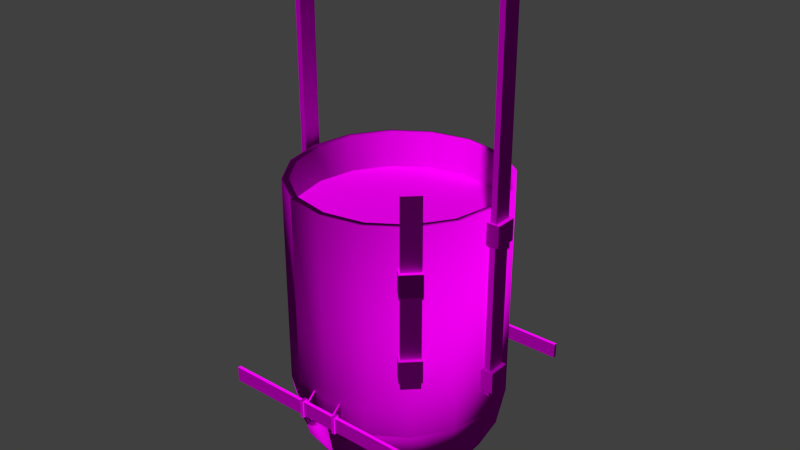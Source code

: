 # Source: obstacles_2way_lavabucket_2.blend  (saved by Blender 2.70.0; exported with 4.5.12 LTS)
import bpy
from mathutils import Matrix  # noqa: F401  (used for matrix-valued properties, if any)

bpy.ops.wm.read_factory_settings(use_empty=True)
scene = bpy.context.scene
scene.name = 'Scene'

# ---- collections
col_collection_1 = bpy.data.collections.new('Collection 1'); scene.collection.children.link(col_collection_1)

# ---- images (referenced by path relative to the original .blend; pixels are not part of the script)
import os
ASSET_DIR = os.environ.get("B2B_ASSET_DIR", "")  # directory of the original .blend (textures are referenced by path, not embedded)
HERE = os.path.dirname(os.path.abspath(__file__))  # packed textures are extracted next to this script under _unpacked/

def load_image(name, relpath, width, height, colorspace="sRGB"):
    """Load a texture the original file referenced (path relative to the .blend, or extracted next to this script)."""
    p = next((c for c in (os.path.join(HERE, relpath), os.path.join(ASSET_DIR, relpath)) if relpath and os.path.exists(c)), "")
    if p:
        img = bpy.data.images.load(p, check_existing=True)
        img.name = name
    else:  # same state as the original file: an image datablock whose file is absent (Cycles renders it pink)
        img = bpy.data.images.new(name, width, height)
        img.source = "FILE"
        img.filepath = "//" + (relpath or name)
    img.colorspace_settings.name = colorspace
    return img
img_obstacles_2way_metal_2_diffuse_jpg = load_image('obstacles_2way_metal_2_diffuse.jpg', 'Texturen/obstacles_2way_metal_2_diffuse.jpg', 1024, 1024, 'sRGB')
img_obstacles_2way_metal_2_normal_jpg = load_image('obstacles_2way_metal_2_normal.jpg', 'Texturen/obstacles_2way_metal_2_normal.jpg', 1024, 1024, 'sRGB')
img_obstacles_2way_plastic_2_diffuse_jpg = load_image('obstacles_2way_plastic_2_diffuse.jpg', 'Texturen/obstacles_2way_plastic_2_diffuse.jpg', 1024, 1024, 'sRGB')
img_obstacles_2way_plastic_2_normal_jpg = load_image('obstacles_2way_plastic_2_normal.jpg', 'Texturen/obstacles_2way_plastic_2_normal.jpg', 1024, 1024, 'sRGB')
img_obstacles_2way_lava_1_diffuse_jpg = load_image('obstacles_2way_lava_1_diffuse.jpg', 'Texturen/obstacles_2way_lava_1_diffuse.jpg', 1024, 1024, 'sRGB')
img_obstacles_2way_metal_3_diffuse_jpg = load_image('obstacles_2way_metal_3_diffuse.jpg', 'Texturen/obstacles_2way_metal_3_diffuse.jpg', 1024, 1024, 'sRGB')
img_obstacles_2way_metal_3_normal_jpg = load_image('obstacles_2way_metal_3_normal.jpg', 'Texturen/obstacles_2way_metal_3_normal.jpg', 1024, 1024, 'sRGB')

# ---- materials (node trees are filled in below, after node groups)
mat_obstacles_2way_lavabucket_2_glider_metal_2 = bpy.data.materials.new('obstacles_2way_lavabucket_2_glider_metal_2')
mat_obstacles_2way_lavabucket_2_glider_metal_2.alpha_threshold = 0.0
mat_obstacles_2way_lavabucket_2_glider_metal_2.roughness = 0.5
mat_obstacles_2way_lavabucket_2_glider_metal_2.line_color = (0.0, 0.0, 0.0, 1.0)
mat_obstacles_2way_lavabucket_2_details_plastic_2 = bpy.data.materials.new('obstacles_2way_lavabucket_2_details_plastic_2')
mat_obstacles_2way_lavabucket_2_details_plastic_2.alpha_threshold = 0.0
mat_obstacles_2way_lavabucket_2_details_plastic_2.roughness = 0.5
mat_obstacles_2way_lavabucket_2_details_plastic_2.line_color = (0.0, 0.0, 0.0, 1.0)
mat_obstacles_2way_lavabucket_2_lava_lava_1 = bpy.data.materials.new('obstacles_2way_lavabucket_2_lava_lava_1')
mat_obstacles_2way_lavabucket_2_lava_lava_1.alpha_threshold = 0.0
mat_obstacles_2way_lavabucket_2_lava_lava_1.roughness = 0.5
mat_obstacles_2way_lavabucket_2_lava_lava_1.line_color = (0.0, 0.0, 0.0, 1.0)
mat_obstacles_2way_lavabucket_2_base_metal_3 = bpy.data.materials.new('obstacles_2way_lavabucket_2_base_metal_3')
mat_obstacles_2way_lavabucket_2_base_metal_3.alpha_threshold = 0.0
mat_obstacles_2way_lavabucket_2_base_metal_3.roughness = 0.5
mat_obstacles_2way_lavabucket_2_base_metal_3.line_color = (0.0, 0.0, 0.0, 1.0)

# ---- material node trees
mat_obstacles_2way_lavabucket_2_glider_metal_2.use_nodes = True; mat_obstacles_2way_lavabucket_2_glider_metal_2.node_tree.nodes.clear()
_N = mat_obstacles_2way_lavabucket_2_glider_metal_2.node_tree.nodes; _L = mat_obstacles_2way_lavabucket_2_glider_metal_2.node_tree.links
n0 = _N.new('ShaderNodeOutputMaterial'); n0.name = 'Material Output'; n0.location = (300, 300)
n1 = _N.new('ShaderNodeBsdfDiffuse'); n1.name = 'Diffuse BSDF'; n1.location = (10, 300)
n2 = _N.new('ShaderNodeTexImage'); n2.name = 'Image Texture'; n2.location = (-596, 368)
n2.width = 140
n2.image = img_obstacles_2way_metal_2_diffuse_jpg
n3 = _N.new('ShaderNodeTexImage'); n3.name = 'Image Texture.001'; n3.location = (-634, 95)
n3.width = 140
n3.image = img_obstacles_2way_metal_2_normal_jpg
n4 = _N.new('ShaderNodeTexCoord'); n4.name = 'Texture Coordinate'; n4.location = (-847, 296)
n5 = _N.new('ShaderNodeNormalMap'); n5.name = 'Normal Map'; n5.location = (-363, 81)
_L.new(n1.outputs[0], n0.inputs[0])
_L.new(n4.outputs[2], n2.inputs[0])
_L.new(n4.outputs[2], n3.inputs[0])
_L.new(n2.outputs[0], n1.inputs[0])
_L.new(n5.outputs[0], n1.inputs[2])
_L.new(n3.outputs[0], n5.inputs[1])
n0.is_active_output = True
mat_obstacles_2way_lavabucket_2_details_plastic_2.use_nodes = True; mat_obstacles_2way_lavabucket_2_details_plastic_2.node_tree.nodes.clear()
_N = mat_obstacles_2way_lavabucket_2_details_plastic_2.node_tree.nodes; _L = mat_obstacles_2way_lavabucket_2_details_plastic_2.node_tree.links
n0 = _N.new('ShaderNodeOutputMaterial'); n0.name = 'Material Output'; n0.location = (300, 300)
n1 = _N.new('ShaderNodeBsdfDiffuse'); n1.name = 'Diffuse BSDF'; n1.location = (10, 300)
n2 = _N.new('ShaderNodeTexImage'); n2.name = 'Image Texture'; n2.location = (-596, 368)
n2.width = 140
n2.image = img_obstacles_2way_plastic_2_diffuse_jpg
n3 = _N.new('ShaderNodeTexImage'); n3.name = 'Image Texture.001'; n3.location = (-634, 95)
n3.width = 140
n3.image = img_obstacles_2way_plastic_2_normal_jpg
n4 = _N.new('ShaderNodeTexCoord'); n4.name = 'Texture Coordinate'; n4.location = (-847, 296)
n5 = _N.new('ShaderNodeNormalMap'); n5.name = 'Normal Map'; n5.location = (-363, 81)
_L.new(n1.outputs[0], n0.inputs[0])
_L.new(n4.outputs[2], n2.inputs[0])
_L.new(n4.outputs[2], n3.inputs[0])
_L.new(n2.outputs[0], n1.inputs[0])
_L.new(n5.outputs[0], n1.inputs[2])
_L.new(n3.outputs[0], n5.inputs[1])
n0.is_active_output = True
mat_obstacles_2way_lavabucket_2_lava_lava_1.use_nodes = True; mat_obstacles_2way_lavabucket_2_lava_lava_1.node_tree.nodes.clear()
_N = mat_obstacles_2way_lavabucket_2_lava_lava_1.node_tree.nodes; _L = mat_obstacles_2way_lavabucket_2_lava_lava_1.node_tree.links
n0 = _N.new('ShaderNodeOutputMaterial'); n0.name = 'Material Output'; n0.location = (300, 300)
n1 = _N.new('ShaderNodeBsdfDiffuse'); n1.name = 'Diffuse BSDF'; n1.location = (10, 300)
n2 = _N.new('ShaderNodeTexImage'); n2.name = 'Image Texture'; n2.location = (-325, 352)
n2.width = 140
n2.image = img_obstacles_2way_lava_1_diffuse_jpg
_L.new(n1.outputs[0], n0.inputs[0])
_L.new(n2.outputs[0], n1.inputs[0])
n0.is_active_output = True
mat_obstacles_2way_lavabucket_2_base_metal_3.use_nodes = True; mat_obstacles_2way_lavabucket_2_base_metal_3.node_tree.nodes.clear()
_N = mat_obstacles_2way_lavabucket_2_base_metal_3.node_tree.nodes; _L = mat_obstacles_2way_lavabucket_2_base_metal_3.node_tree.links
n0 = _N.new('ShaderNodeOutputMaterial'); n0.name = 'Material Output'; n0.location = (300, 300)
n1 = _N.new('ShaderNodeBsdfDiffuse'); n1.name = 'Diffuse BSDF'; n1.location = (10, 300)
n2 = _N.new('ShaderNodeTexImage'); n2.name = 'Image Texture'; n2.location = (-596, 368)
n2.width = 140
n2.image = img_obstacles_2way_metal_3_diffuse_jpg
n3 = _N.new('ShaderNodeTexImage'); n3.name = 'Image Texture.001'; n3.location = (-634, 95)
n3.width = 140
n3.image = img_obstacles_2way_metal_3_normal_jpg
n4 = _N.new('ShaderNodeTexCoord'); n4.name = 'Texture Coordinate'; n4.location = (-847, 296)
n5 = _N.new('ShaderNodeNormalMap'); n5.name = 'Normal Map'; n5.location = (-363, 81)
_L.new(n1.outputs[0], n0.inputs[0])
_L.new(n4.outputs[2], n2.inputs[0])
_L.new(n4.outputs[2], n3.inputs[0])
_L.new(n2.outputs[0], n1.inputs[0])
_L.new(n5.outputs[0], n1.inputs[2])
_L.new(n3.outputs[0], n5.inputs[1])
n0.is_active_output = True

# ---- world
world_world = bpy.data.worlds.new('World'); scene.world = world_world
world_world.color = (0.05088, 0.05088, 0.05088)
world_world.use_sun_shadow = False
world_world.sun_shadow_jitter_overblur = 0.0
world_world.cycles.sampling_method = 'MANUAL'
world_world.cycles.sample_map_resolution = 256

# ---- meshes
me_cube_012 = bpy.data.meshes.new('Cube.012')
me_cube_012.from_pydata([(1.0, 1.088, -0.9707), (1.0, 1.056, -0.9707), (-1.0, 1.056, -0.9707), (-1.0, 1.088, -0.9707), (1.0, 1.088, -0.8293), (1.0, 1.056, -0.8293), (-1.0, 1.056, -0.8293), (-1.0, 1.088, -0.8293)], [], [(4, 5, 1, 0), (5, 6, 2, 1), (6, 7, 3, 2), (7, 4, 0, 3), (0, 1, 2, 3), (7, 6, 5, 4)])
_uv = me_cube_012.uv_layers.new(name='UVMap')
_uv.uv.foreach_set('vector', [0.01636, 0.7596, 4.882e-05, 0.7596, 4.882e-05, 0.6256, 0.01636, 0.6256, 1.0, 0.4268, 9.289e-05, 0.4268, 9.316e-05, 0.2938, 1.0, 0.2938, 0.03277, 0.7596, 0.01646, 0.7596, 0.01646, 0.6256, 0.03277, 0.6256, 7.09e-05, 0.4596, 0.9999, 0.4596, 0.9999, 0.5926, 7.072e-05, 0.5926, 0.9999, 0.5926, 0.9999, 0.6254, 4.882e-05, 0.6254, 7.072e-05, 0.5926, 7.09e-05, 0.4596, 9.289e-05, 0.4268, 1.0, 0.4268, 0.9999, 0.4596])
me_cube_012.materials.append(mat_obstacles_2way_lavabucket_2_glider_metal_2)
me_cube_012.use_remesh_preserve_volume = False
me_cube_012.use_remesh_preserve_attributes = False
me_cube_012.use_mirror_vertex_groups = False
me_cube_012.update()
me_cube_013 = bpy.data.meshes.new('Cube.013')
me_cube_013.from_pydata([(0.1425, 0.9354, -1.004), (0.1425, 1.065, -0.9608), (0.1599, 1.065, -0.9608), (0.1599, 0.9354, -1.004), (0.1425, 0.9354, -0.7314), (0.1425, 1.065, -0.8394), (0.1599, 1.065, -0.8394), (0.1599, 0.9354, -0.7314), (-0.1504, 0.9354, -1.004), (-0.1504, 1.065, -0.9608), (-0.133, 1.065, -0.9608), (-0.133, 0.9354, -1.004), (-0.1504, 0.9354, -0.7314), (-0.1504, 1.065, -0.8394), (-0.133, 1.065, -0.8394), (-0.133, 0.9354, -0.7314)], [], [(6, 7, 3, 2), (0, 1, 2, 3), (7, 6, 5, 4), (14, 15, 11, 10), (8, 9, 10, 11), (15, 14, 13, 12), (8, 12, 13, 9), (0, 4, 5, 1)])
_uv = me_cube_013.uv_layers.new(name='UVMap')
_uv.uv.foreach_set('vector', [0.03179, 0.5813, 0.02367, 0.9999, 5.82e-05, 5.82e-05, 0.03319, 0.4112, 0.08476, 0.001262, 0.05799, 0.4107, 0.03319, 0.4112, 5.82e-05, 5.82e-05, 0.02367, 0.9999, 0.03179, 0.5813, 0.06633, 0.5804, 0.08127, 0.9999, 0.1166, 0.5813, 0.1085, 0.9999, 0.08488, 5.82e-05, 0.118, 0.4112, 0.1696, 0.001262, 0.1428, 0.4107, 0.118, 0.4112, 0.08488, 5.82e-05, 0.1085, 0.9999, 0.1166, 0.5813, 0.1512, 0.5804, 0.1661, 0.9999, 0.1696, 0.001262, 0.1661, 0.9999, 0.1512, 0.5804, 0.1428, 0.4107, 0.08476, 0.001262, 0.08127, 0.9999, 0.06633, 0.5804, 0.05799, 0.4107])
me_cube_013.materials.append(mat_obstacles_2way_lavabucket_2_details_plastic_2)
me_cube_013.use_remesh_preserve_volume = False
me_cube_013.use_remesh_preserve_attributes = False
me_cube_013.use_mirror_vertex_groups = False
me_cube_013.update()
me_cube_001 = bpy.data.meshes.new('Cube.001')
me_cube_001.from_pydata([(-1.0, -1.088, -0.9707), (-1.0, -1.056, -0.9707), (1.0, -1.056, -0.9707), (1.0, -1.088, -0.9707), (-1.0, -1.088, -0.8293), (-1.0, -1.056, -0.8293), (1.0, -1.056, -0.8293), (1.0, -1.088, -0.8293)], [], [(4, 5, 1, 0), (5, 6, 2, 1), (6, 7, 3, 2), (7, 4, 0, 3), (0, 1, 2, 3), (7, 6, 5, 4)])
_uv = me_cube_001.uv_layers.new(name='UVMap')
_uv.uv.foreach_set('vector', [0.03277, 0.9216, 0.01646, 0.9216, 0.01646, 0.7494, 0.03277, 0.7494, 4.882e-05, 0.5783, 0.9999, 0.5783, 0.9999, 0.7492, 4.891e-05, 0.7492, 0.01636, 0.9216, 4.882e-05, 0.9216, 4.882e-05, 0.7494, 0.01636, 0.7494, 0.9999, 0.5361, 7.072e-05, 0.5361, 7.068e-05, 0.3652, 0.9999, 0.3652, 7.068e-05, 0.3652, 9.254e-05, 0.323, 1.0, 0.323, 0.9999, 0.3652, 0.9999, 0.5361, 0.9999, 0.5783, 4.882e-05, 0.5783, 7.072e-05, 0.5361])
me_cube_001.materials.append(mat_obstacles_2way_lavabucket_2_glider_metal_2)
me_cube_001.use_remesh_preserve_volume = False
me_cube_001.use_remesh_preserve_attributes = False
me_cube_001.use_mirror_vertex_groups = False
me_cube_001.update()
me_cube_003 = bpy.data.meshes.new('Cube.003')
me_cube_003.from_pydata([(-0.1425, -0.9354, -1.004), (-0.1425, -1.065, -0.9608), (-0.1599, -1.065, -0.9608), (-0.1599, -0.9354, -1.004), (-0.1425, -0.9354, -0.7314), (-0.1425, -1.065, -0.8394), (-0.1599, -1.065, -0.8394), (-0.1599, -0.9354, -0.7314), (0.1504, -0.9354, -1.004), (0.1504, -1.065, -0.9608), (0.133, -1.065, -0.9608), (0.133, -0.9354, -1.004), (0.1504, -0.9354, -0.7314), (0.1504, -1.065, -0.8394), (0.133, -1.065, -0.8394), (0.133, -0.9354, -0.7314)], [], [(6, 7, 3, 2), (0, 1, 2, 3), (7, 6, 5, 4), (14, 15, 11, 10), (8, 9, 10, 11), (15, 14, 13, 12), (8, 12, 13, 9), (0, 4, 5, 1)])
_uv = me_cube_003.uv_layers.new(name='UVMap')
_uv.uv.foreach_set('vector', [0.707, 0.5481, 0.5976, 0.9749, 0.4907, 0.1164, 0.7236, 0.4386, 0.9788, 0.0001395, 0.7872, 0.4357, 0.7236, 0.4386, 0.4907, 0.1164, 0.5976, 0.9749, 0.707, 0.5481, 0.8124, 0.5346, 0.9788, 0.9893, 0.1698, 0.5266, 0.0001395, 0.9364, 0.0001395, 0.0001395, 0.1983, 0.4238, 0.4904, 0.09359, 0.2623, 0.4154, 0.1983, 0.4238, 0.0001395, 0.0001395, 0.0001395, 0.9364, 0.1698, 0.5266, 0.2781, 0.5251, 0.3779, 0.9999, 0.4904, 0.09359, 0.3779, 0.9999, 0.2781, 0.5251, 0.2623, 0.4154, 0.9788, 0.0001395, 0.9788, 0.9893, 0.8124, 0.5346, 0.7872, 0.4357])
me_cube_003.materials.append(mat_obstacles_2way_lavabucket_2_details_plastic_2)
me_cube_003.use_remesh_preserve_volume = False
me_cube_003.use_remesh_preserve_attributes = False
me_cube_003.use_mirror_vertex_groups = False
me_cube_003.update()
me_cube_008 = bpy.data.meshes.new('Cube.008')
me_cube_008.from_pydata([(0.6456, -0.7802, -0.8933), (0.7694, -0.6584, -0.8933), (0.8068, -0.6964, -0.8933), (0.683, -0.8182, -0.8933), (0.6456, -0.7802, 0.8563), (0.7694, -0.6584, 0.8563), (0.8068, -0.6964, 0.8563), (0.683, -0.8182, 0.8563)], [], [(4, 5, 1, 0), (5, 6, 2, 1), (6, 7, 3, 2), (7, 4, 0, 3), (0, 1, 2, 3), (7, 6, 5, 4)])
_uv = me_cube_008.uv_layers.new(name='UVMap')
_uv.uv.foreach_set('vector', [0.09932, 0.859, 6.194e-05, 0.859, 6.22e-05, 0.141, 0.09932, 0.141, 0.2595, 0.859, 0.2291, 0.859, 0.2291, 0.141, 0.2595, 0.141, 0.2291, 0.859, 0.1298, 0.859, 0.1298, 0.141, 0.2291, 0.141, 0.1298, 0.859, 0.09932, 0.859, 0.09932, 0.141, 0.1298, 0.141, 0.2596, 0.141, 0.3589, 0.141, 0.3589, 0.1629, 0.2596, 0.1629, 0.2596, 0.163, 0.3589, 0.163, 0.3589, 0.1849, 0.2596, 0.1849])
me_cube_008.materials.append(mat_obstacles_2way_lavabucket_2_glider_metal_2)
me_cube_008.use_remesh_preserve_volume = False
me_cube_008.use_remesh_preserve_attributes = False
me_cube_008.use_mirror_vertex_groups = False
me_cube_008.update()
me_cube_007 = bpy.data.meshes.new('Cube.007')
me_cube_007.from_pydata([(-0.02665, -0.08684, -1.552), (-0.02665, 0.08684, -1.552), (0.02665, 0.08684, -1.552), (0.02665, -0.08684, -1.552), (-0.02665, -0.08684, 2.236), (-0.02665, 0.08684, 2.236), (0.02665, 0.08684, 2.236), (0.02665, -0.08684, 2.236)], [], [(4, 5, 1, 0), (5, 6, 2, 1), (6, 7, 3, 2), (7, 4, 0, 3), (0, 1, 2, 3)])
_uv = me_cube_007.uv_layers.new(name='UVMap')
_uv.uv.foreach_set('vector', [0.4433, 0.9999, 0.3975, 0.9999, 0.3975, 9.723e-05, 0.4433, 9.719e-05, 0.3975, 0.9999, 0.3801, 0.9998, 0.3801, 3.819e-05, 0.3975, 9.723e-05, 0.3801, 0.9998, 0.3342, 0.9998, 0.3342, 3.825e-05, 0.3801, 3.819e-05, 0.4608, 1.0, 0.4433, 0.9999, 0.4433, 9.719e-05, 0.4608, 0.0001562, 0.4609, 3.819e-05, 0.508, 3.819e-05, 0.508, 0.0145, 0.4609, 0.0145])
me_cube_007.materials.append(mat_obstacles_2way_lavabucket_2_glider_metal_2)
me_cube_007.use_remesh_preserve_volume = False
me_cube_007.use_remesh_preserve_attributes = False
me_cube_007.use_mirror_vertex_groups = False
me_cube_007.update()
me_cube_006 = bpy.data.meshes.new('Cube.006')
me_cube_006.from_pydata([(1.009, -0.08684, -0.7525), (1.009, 0.08684, -0.7525), (1.062, 0.08684, -0.7525), (1.062, -0.08684, -0.7525), (1.009, -0.08684, 3.035), (1.009, 0.08684, 3.035), (1.062, 0.08684, 3.035), (1.062, -0.08684, 3.035)], [], [(4, 5, 1, 0), (5, 6, 2, 1), (6, 7, 3, 2), (7, 4, 0, 3), (0, 1, 2, 3)])
_uv = me_cube_006.uv_layers.new(name='UVMap')
_uv.uv.foreach_set('vector', [0.5447, 1.0, 0.4989, 1.0, 0.4989, 0.0001562, 0.5447, 0.0001562, 0.4989, 1.0, 0.4814, 0.9999, 0.4814, 9.716e-05, 0.4989, 0.0001562, 0.4814, 0.9999, 0.4356, 0.9999, 0.4356, 9.723e-05, 0.4814, 9.716e-05, 0.4356, 0.9999, 0.4181, 0.9998, 0.4181, 3.819e-05, 0.4356, 9.723e-05, 0.5448, 3.822e-05, 0.5919, 3.819e-05, 0.5919, 0.0145, 0.5448, 0.0145])
me_cube_006.materials.append(mat_obstacles_2way_lavabucket_2_glider_metal_2)
me_cube_006.use_remesh_preserve_volume = False
me_cube_006.use_remesh_preserve_attributes = False
me_cube_006.use_mirror_vertex_groups = False
me_cube_006.update()
me_cube_005 = bpy.data.meshes.new('Cube.005')
me_cube_005.from_pydata([(0.5893, -0.7465, 0.1053), (0.7324, -0.6068, 0.1053), (0.8401, -0.7171, 0.1053), (0.697, -0.8569, 0.1053), (0.5893, -0.7465, 0.3053), (0.7324, -0.6068, 0.3053), (0.8401, -0.7171, 0.3053), (0.697, -0.8569, 0.3053), (0.5893, -0.7465, -0.7), (0.7324, -0.6068, -0.7), (0.8401, -0.7171, -0.7), (0.697, -0.8569, -0.7), (0.5893, -0.7465, -0.5), (0.7324, -0.6068, -0.5), (0.8401, -0.7171, -0.5), (0.697, -0.8569, -0.5)], [], [(5, 6, 2, 1), (6, 7, 3, 2), (7, 4, 0, 3), (0, 1, 2, 3), (7, 6, 5, 4), (13, 14, 10, 9), (14, 15, 11, 10), (15, 12, 8, 11), (8, 9, 10, 11), (15, 14, 13, 12)])
_uv = me_cube_005.uv_layers.new(name='UVMap')
_uv.uv.foreach_set('vector', [0.8598, 0.4962, 0.7519, 0.3882, 0.8919, 0.2481, 0.9999, 0.3561, 0.7519, 0.3882, 0.6118, 0.2481, 0.7519, 0.1081, 0.8919, 0.2481, 0.6118, 0.2481, 0.5038, 0.1402, 0.6439, 9.998e-05, 0.7519, 0.1081, 0.8598, 9.996e-05, 0.9999, 0.1402, 0.8919, 0.2481, 0.7519, 0.1081, 0.6118, 0.2481, 0.7519, 0.3882, 0.6439, 0.4962, 0.5038, 0.3561, 0.5036, 0.3509, 0.3509, 0.3509, 0.3509, 0.1528, 0.5036, 0.1528, 0.3509, 0.3509, 0.1528, 0.3509, 0.1528, 0.1528, 0.3509, 0.1528, 0.1528, 0.3509, 0.0001, 0.3509, 9.996e-05, 0.1528, 0.1528, 0.1528, 0.1528, 9.996e-05, 0.3509, 9.996e-05, 0.3509, 0.1528, 0.1528, 0.1528, 0.1528, 0.3509, 0.3509, 0.3509, 0.3509, 0.5036, 0.1528, 0.5036])
me_cube_005.materials.append(mat_obstacles_2way_lavabucket_2_details_plastic_2)
me_cube_005.use_remesh_preserve_volume = False
me_cube_005.use_remesh_preserve_attributes = False
me_cube_005.use_mirror_vertex_groups = False
me_cube_005.update()
me_cube_004 = bpy.data.meshes.new('Cube.004')
me_cube_004.from_pydata([(-0.9458, 0.1, 0.7), (-0.9458, -0.1, 0.7), (-1.1, -0.1, 0.7), (-1.1, 0.1, 0.7), (-0.9458, 0.1, 0.9), (-0.9458, -0.1, 0.9), (-1.1, -0.1, 0.9), (-1.1, 0.1, 0.9), (-0.9458, 0.1, -0.7), (-0.9458, -0.1, -0.7), (-1.1, -0.1, -0.7), (-1.1, 0.1, -0.7), (-0.9458, 0.1, -0.5), (-0.9458, -0.1, -0.5), (-1.1, -0.1, -0.5), (-1.1, 0.1, -0.5)], [], [(5, 6, 2, 1), (6, 7, 3, 2), (7, 4, 0, 3), (0, 1, 2, 3), (7, 6, 5, 4), (13, 14, 10, 9), (14, 15, 11, 10), (15, 12, 8, 11), (8, 9, 10, 11), (15, 14, 13, 12)])
_uv = me_cube_004.uv_layers.new(name='UVMap')
_uv.uv.foreach_set('vector', [0.8598, 0.4962, 0.7519, 0.3882, 0.8919, 0.2481, 0.9999, 0.3561, 0.7519, 0.3882, 0.6118, 0.2481, 0.7519, 0.1081, 0.8919, 0.2481, 0.6118, 0.2481, 0.5038, 0.1402, 0.6439, 9.996e-05, 0.7519, 0.1081, 0.8598, 0.0001001, 0.9999, 0.1402, 0.8919, 0.2481, 0.7519, 0.1081, 0.6118, 0.2481, 0.7519, 0.3882, 0.6439, 0.4962, 0.5038, 0.3561, 0.5036, 0.3509, 0.3509, 0.3509, 0.3509, 0.1528, 0.5036, 0.1528, 0.3509, 0.3509, 0.1528, 0.3509, 0.1528, 0.1528, 0.3509, 0.1528, 0.1528, 0.3509, 0.0001, 0.3509, 9.996e-05, 0.1528, 0.1528, 0.1528, 0.1528, 9.996e-05, 0.3509, 9.996e-05, 0.3509, 0.1528, 0.1528, 0.1528, 0.1528, 0.3509, 0.3509, 0.3509, 0.3509, 0.5036, 0.1528, 0.5036])
me_cube_004.materials.append(mat_obstacles_2way_lavabucket_2_details_plastic_2)
me_cube_004.use_remesh_preserve_volume = False
me_cube_004.use_remesh_preserve_attributes = False
me_cube_004.use_mirror_vertex_groups = False
me_cube_004.update()
me_cube = bpy.data.meshes.new('Cube')
me_cube.from_pydata([(0.9458, -0.1, 0.7), (0.9458, 0.1, 0.7), (1.1, 0.1, 0.7), (1.1, -0.1, 0.7), (0.9458, -0.1, 0.9), (0.9458, 0.1, 0.9), (1.1, 0.1, 0.9), (1.1, -0.1, 0.9), (0.9458, -0.1, -0.7), (0.9458, 0.1, -0.7), (1.1, 0.1, -0.7), (1.1, -0.1, -0.7), (0.9458, -0.1, -0.5), (0.9458, 0.1, -0.5), (1.1, 0.1, -0.5), (1.1, -0.1, -0.5)], [], [(5, 6, 2, 1), (6, 7, 3, 2), (7, 4, 0, 3), (0, 1, 2, 3), (7, 6, 5, 4), (13, 14, 10, 9), (14, 15, 11, 10), (15, 12, 8, 11), (8, 9, 10, 11), (15, 14, 13, 12)])
_uv = me_cube.uv_layers.new(name='UVMap')
_uv.uv.foreach_set('vector', [0.8598, 0.4962, 0.7519, 0.3882, 0.8919, 0.2481, 0.9999, 0.3561, 0.7519, 0.3882, 0.6118, 0.2481, 0.7519, 0.1081, 0.8919, 0.2481, 0.6118, 0.2481, 0.5038, 0.1402, 0.6439, 9.996e-05, 0.7519, 0.1081, 0.8598, 0.0001001, 0.9999, 0.1402, 0.8919, 0.2481, 0.7519, 0.1081, 0.6118, 0.2481, 0.7519, 0.3882, 0.6439, 0.4962, 0.5038, 0.3561, 0.5036, 0.3509, 0.3509, 0.3509, 0.3509, 0.1528, 0.5036, 0.1528, 0.3509, 0.3509, 0.1528, 0.3509, 0.1528, 0.1528, 0.3509, 0.1528, 0.1528, 0.3509, 0.0001, 0.3509, 9.996e-05, 0.1528, 0.1528, 0.1528, 0.1528, 9.996e-05, 0.3509, 9.996e-05, 0.3509, 0.1528, 0.1528, 0.1528, 0.1528, 0.3509, 0.3509, 0.3509, 0.3509, 0.5036, 0.1528, 0.5036])
me_cube.materials.append(mat_obstacles_2way_lavabucket_2_details_plastic_2)
me_cube.use_remesh_preserve_volume = False
me_cube.use_remesh_preserve_attributes = False
me_cube.use_mirror_vertex_groups = False
me_cube.update()
me_cylinder_001 = bpy.data.meshes.new('Cylinder.001')
me_cylinder_001.from_pydata([(0.3597, 0.8684, 1.0), (0.0, 0.94, 1.0), (0.6647, 0.6647, 1.0), (0.8684, 0.3597, 1.0), (0.94, -4.371e-08, 1.0), (0.8684, -0.3597, 1.0), (0.6647, -0.6647, 1.0), (0.3597, -0.8684, 1.0), (1.51e-07, -0.94, 1.0), (-0.3597, -0.8684, 1.0), (-0.6647, -0.6647, 1.0), (-0.8684, -0.3597, 1.0), (-0.94, 1.192e-08, 1.0), (-0.8684, 0.3597, 1.0), (-0.6647, 0.6647, 1.0), (-0.3597, 0.8684, 1.0)], [], [(0, 1, 15, 14, 13, 12, 11, 10, 9, 8, 7, 6, 5, 4, 3, 2)])
_uv = me_cylinder_001.uv_layers.new(name='UVMap')
_uv.uv.foreach_set('vector', [0.9999, 0.4006, 0.9999, 0.5994, 0.9238, 0.7832, 0.7832, 0.9238, 0.5994, 0.9999, 0.4006, 0.9999, 0.2168, 0.9238, 0.07621, 0.7832, 9.998e-05, 0.5994, 0.0001003, 0.4006, 0.0762, 0.2168, 0.2168, 0.07621, 0.4006, 9.998e-05, 0.5994, 0.0001, 0.7832, 0.0762, 0.9238, 0.2168])
me_cylinder_001.materials.append(mat_obstacles_2way_lavabucket_2_lava_lava_1)
me_cylinder_001.use_remesh_preserve_volume = False
me_cylinder_001.use_remesh_preserve_attributes = False
me_cylinder_001.use_mirror_vertex_groups = False
me_cylinder_001.update()
me_sphere_003 = bpy.data.meshes.new('Sphere.003')
me_sphere_003.from_pydata([(0.6173, -0.9239, 1.589e-08), (0.6464, -0.8536, -0.3827), (0.7294, -0.6533, -0.7071), (0.8536, -0.3536, -0.9239), (0.3467, -0.6533, -0.3827), (0.5, -0.5, -0.7071), (0.7294, -0.2706, -0.9239), (0.1464, -0.3536, -0.3827), (0.3467, -0.2706, -0.7071), (0.6464, -0.1464, -0.9239), (0.0, 0.0, 1.589e-08), (0.07612, -1.453e-07, -0.3827), (0.2929, -5.042e-07, -0.7071), (0.6173, -1.101e-06, -0.9239), (0.1464, 0.3536, -0.3827), (0.3467, 0.2706, -0.7071), (0.6464, 0.1464, -0.9239), (0.2929, 0.7071, 1.589e-08), (0.3467, 0.6533, -0.3827), (0.5, 0.5, -0.7071), (0.7294, 0.2706, -0.9239), (0.6173, 0.9239, 1.589e-08), (0.6464, 0.8536, -0.3827), (0.7294, 0.6533, -0.7071), (0.8536, 0.3536, -0.9239), (1.0, 0.9239, -0.3827), (1.0, 0.7071, -0.7071), (1.0, 0.3827, -0.9239), (0.6677, -0.8022, -0.3602), (0.7459, -0.6134, -0.6654), (0.8628, -0.3312, -0.869), (0.3345, -0.6655, 0.0117), (0.3861, -0.6139, -0.3602), (0.5305, -0.4695, -0.6654), (0.7465, -0.2535, -0.869), (0.1305, -0.3602, 0.0117), (0.1978, -0.3323, -0.3602), (0.3866, -0.2541, -0.6654), (0.6688, -0.1372, -0.869), (0.1318, -2.298e-07, -0.3602), (0.336, -5.697e-07, -0.6654), (0.6415, -1.138e-06, -0.869), (0.1305, 0.3602, 0.0117), (0.1978, 0.3323, -0.3602), (0.3866, 0.2541, -0.6654), (0.6688, 0.1372, -0.869), (0.3861, 0.6139, -0.3602), (0.5305, 0.4695, -0.6654), (0.7465, 0.2535, -0.869), (0.6677, 0.8022, -0.3602), (0.7459, 0.6134, -0.6654), (0.8628, 0.3312, -0.869), (1.0, 0.9412, 0.0117), (1.0, 0.8682, -0.3602), (1.0, 0.3585, -0.869), (1.0, -0.7071, -0.7071), (1.0, -0.3827, -0.9239), (1.0, -0.9412, 0.0117), (1.0, -0.8682, -0.3602), (1.0, -0.664, -0.6654), (1.0, -1.0, 1.589e-08), (0.2929, -0.7071, 1.589e-08), (0.07612, -0.3827, 1.589e-08), (0.07612, 0.3827, 1.589e-08), (1.0, 1.0, 1.589e-08), (1.0, -1.844e-06, -1.0), (0.6398, -0.8695, 0.0117), (0.05885, -8.932e-08, 0.0117), (0.3345, 0.6655, 0.0117), (0.6398, 0.8695, 0.0117), (1.0, 0.664, -0.6654), (1.0, -1.844e-06, -0.94), (1.0, -0.9239, -0.3827), (1.0, -0.3585, -0.869)], [], [(56, 55, 2, 3), (3, 2, 5, 6), (2, 1, 4, 5), (6, 5, 8, 9), (5, 4, 7, 8), (9, 8, 12, 13), (8, 7, 11, 12), (13, 12, 15, 16), (12, 11, 14, 15), (16, 15, 19, 20), (15, 14, 18, 19), (20, 19, 23, 24), (19, 18, 22, 23), (18, 17, 21, 22), (24, 23, 26, 27), (23, 22, 25, 26), (29, 28, 58, 59), (34, 33, 29, 30), (33, 32, 28, 29), (38, 37, 33, 34), (37, 36, 32, 33), (36, 35, 31, 32), (41, 40, 37, 38), (40, 39, 36, 37), (45, 44, 40, 41), (44, 43, 39, 40), (48, 47, 44, 45), (47, 46, 43, 44), (51, 50, 47, 48), (50, 49, 46, 47), (55, 72, 1, 2), (72, 60, 0, 1), (1, 0, 61, 4), (4, 61, 62, 7), (7, 62, 10, 11), (11, 10, 63, 14), (14, 63, 17, 18), (22, 21, 64, 25), (65, 56, 3), (65, 3, 6), (65, 6, 9), (65, 9, 13), (65, 13, 16), (65, 16, 20), (65, 20, 24), (65, 24, 27), (30, 29, 59, 73), (28, 66, 57, 58), (32, 31, 66, 28), (39, 67, 35, 36), (43, 42, 67, 39), (46, 68, 42, 43), (49, 69, 68, 46), (54, 70, 50, 51), (70, 53, 49, 50), (53, 52, 69, 49), (30, 73, 71), (34, 30, 71), (38, 34, 71), (41, 38, 71), (45, 41, 71), (48, 45, 71), (51, 48, 71), (54, 51, 71), (0, 60, 57, 66), (61, 0, 66, 31), (62, 61, 31, 35), (10, 62, 35, 67), (63, 10, 67, 42), (17, 63, 42, 68), (21, 17, 68, 69), (64, 21, 69, 52), (25, 64, 52, 53), (26, 25, 53, 70), (27, 26, 70, 54), (65, 27, 54, 71), (65, 71, 73, 56), (56, 73, 59, 55), (55, 59, 58, 72), (72, 58, 57, 60)])
me_sphere_003.polygons.foreach_set('use_smooth', [True] * 80)
_uv = me_sphere_003.uv_layers.new(name='UVMap')
_uv.uv.foreach_set('vector', [0.4774, 0.01967, 0.5762, 0.05896, 0.5325, 0.1174, 0.46, 0.05426, 0.46, 0.05426, 0.5325, 0.1174, 0.4795, 0.1569, 0.4336, 0.07915, 0.5325, 0.1174, 0.596, 0.1929, 0.5183, 0.2404, 0.4795, 0.1569, 0.4336, 0.07915, 0.4795, 0.1569, 0.421, 0.1782, 0.4018, 0.09321, 0.4795, 0.1569, 0.5183, 0.2404, 0.4353, 0.2655, 0.421, 0.1782, 0.4018, 0.09321, 0.421, 0.1782, 0.3608, 0.1818, 0.368, 0.09614, 0.421, 0.1782, 0.4353, 0.2655, 0.3512, 0.2678, 0.3608, 0.1818, 0.368, 0.09614, 0.3608, 0.1818, 0.3025, 0.1682, 0.3352, 0.08809, 0.3608, 0.1818, 0.3512, 0.2678, 0.2706, 0.2484, 0.3025, 0.1682, 0.3352, 0.08809, 0.3025, 0.1682, 0.2494, 0.1386, 0.3061, 0.06958, 0.3025, 0.1682, 0.2706, 0.2484, 0.1974, 0.2095, 0.2494, 0.1386, 0.3061, 0.06958, 0.2494, 0.1386, 0.2042, 0.09381, 0.2836, 0.0414, 0.2494, 0.1386, 0.1974, 0.2095, 0.1338, 0.1539, 0.2042, 0.09381, 0.1974, 0.2095, 0.1422, 0.2886, 0.06473, 0.2212, 0.1338, 0.1539, 0.2836, 0.0414, 0.2042, 0.09381, 0.169, 0.03347, 0.2706, 0.004502, 0.2042, 0.09381, 0.1338, 0.1539, 0.07886, 0.08334, 0.169, 0.03347, 0.5106, 0.6277, 0.5771, 0.5705, 0.6294, 0.6401, 0.5418, 0.6843, 0.4146, 0.649, 0.4689, 0.5847, 0.5106, 0.6277, 0.4353, 0.6756, 0.4689, 0.5847, 0.5173, 0.5172, 0.5771, 0.5705, 0.5106, 0.6277, 0.3876, 0.6314, 0.419, 0.5565, 0.4689, 0.5847, 0.4146, 0.649, 0.419, 0.5565, 0.4487, 0.4809, 0.5173, 0.5172, 0.4689, 0.5847, 0.4487, 0.4809, 0.4837, 0.3923, 0.5716, 0.4398, 0.5173, 0.5172, 0.357, 0.6235, 0.3647, 0.5438, 0.419, 0.5565, 0.3876, 0.6314, 0.3647, 0.5438, 0.3728, 0.4628, 0.4487, 0.4809, 0.419, 0.5565, 0.3255, 0.6258, 0.3086, 0.5459, 0.3647, 0.5438, 0.357, 0.6235, 0.3086, 0.5459, 0.294, 0.4646, 0.3728, 0.4628, 0.3647, 0.5438, 0.2956, 0.6386, 0.2531, 0.5648, 0.3086, 0.5459, 0.3255, 0.6258, 0.2531, 0.5648, 0.2171, 0.487, 0.294, 0.4646, 0.3086, 0.5459, 0.2706, 0.6615, 0.2032, 0.6014, 0.2531, 0.5648, 0.2956, 0.6386, 0.2032, 0.6014, 0.1444, 0.5306, 0.2171, 0.487, 0.2531, 0.5648, 0.5762, 0.05896, 0.6681, 0.123, 0.596, 0.1929, 0.5325, 0.1174, 0.6681, 0.123, 0.7486, 0.2082, 0.6584, 0.2834, 0.596, 0.1929, 0.596, 0.1929, 0.6584, 0.2834, 0.5573, 0.3381, 0.5183, 0.2404, 0.5183, 0.2404, 0.5573, 0.3381, 0.4485, 0.3666, 0.4353, 0.2655, 0.4353, 0.2655, 0.4485, 0.3666, 0.3385, 0.3666, 0.3512, 0.2678, 0.3512, 0.2678, 0.3385, 0.3666, 0.2344, 0.3392, 0.2706, 0.2484, 0.2706, 0.2484, 0.2344, 0.3392, 0.1422, 0.2886, 0.1974, 0.2095, 0.1338, 0.1539, 0.06473, 0.2212, 0.0001723, 0.1449, 0.07886, 0.08334, 0.3752, 0.0001723, 0.4774, 0.01967, 0.46, 0.05426, 0.3752, 0.0001723, 0.46, 0.05426, 0.4336, 0.07915, 0.3752, 0.0001723, 0.4336, 0.07915, 0.4018, 0.09321, 0.3752, 0.0001723, 0.4018, 0.09321, 0.368, 0.09614, 0.3752, 0.0001723, 0.368, 0.09614, 0.3352, 0.08809, 0.3752, 0.0001723, 0.3352, 0.08809, 0.3061, 0.06958, 0.3752, 0.0001723, 0.3061, 0.06958, 0.2836, 0.0414, 0.3752, 0.0001723, 0.2836, 0.0414, 0.2706, 0.004502, 0.4353, 0.6756, 0.5106, 0.6277, 0.5418, 0.6843, 0.4469, 0.7101, 0.5771, 0.5705, 0.6459, 0.5043, 0.7084, 0.5786, 0.6294, 0.6401, 0.5173, 0.5172, 0.5716, 0.4398, 0.6459, 0.5043, 0.5771, 0.5705, 0.3728, 0.4628, 0.3852, 0.3669, 0.4837, 0.3923, 0.4487, 0.4809, 0.294, 0.4646, 0.282, 0.3669, 0.3852, 0.3669, 0.3728, 0.4628, 0.2171, 0.487, 0.1804, 0.3927, 0.282, 0.3669, 0.294, 0.4646, 0.1444, 0.5306, 0.08547, 0.4428, 0.1804, 0.3927, 0.2171, 0.487, 0.2539, 0.6936, 0.1618, 0.6557, 0.2032, 0.6014, 0.2706, 0.6615, 0.1618, 0.6557, 0.07663, 0.595, 0.1444, 0.5306, 0.2032, 0.6014, 0.07663, 0.595, 0.0001723, 0.5119, 0.08547, 0.4428, 0.1444, 0.5306, 0.4353, 0.6756, 0.4469, 0.7101, 0.3493, 0.713, 0.4146, 0.649, 0.4353, 0.6756, 0.3493, 0.713, 0.3876, 0.6314, 0.4146, 0.649, 0.3493, 0.713, 0.357, 0.6235, 0.3876, 0.6314, 0.3493, 0.713, 0.3255, 0.6258, 0.357, 0.6235, 0.3493, 0.713, 0.2956, 0.6386, 0.3255, 0.6258, 0.3493, 0.713, 0.2706, 0.6615, 0.2956, 0.6386, 0.3493, 0.713, 0.2539, 0.6936, 0.2706, 0.6615, 0.3493, 0.713, 0.9787, 0.8641, 0.9998, 0.9584, 0.985, 0.9588, 0.9651, 0.8701, 0.9236, 0.7848, 0.9787, 0.8641, 0.9651, 0.8701, 0.9133, 0.7954, 0.8428, 0.7319, 0.9236, 0.7848, 0.9133, 0.7954, 0.8372, 0.7457, 0.748, 0.7133, 0.8428, 0.7319, 0.8372, 0.7457, 0.748, 0.7282, 0.6532, 0.7318, 0.748, 0.7133, 0.748, 0.7282, 0.6587, 0.7456, 0.5722, 0.7846, 0.6532, 0.7318, 0.6587, 0.7456, 0.5826, 0.7952, 0.5171, 0.8639, 0.5722, 0.7846, 0.5826, 0.7952, 0.5307, 0.8699, 0.4958, 0.9582, 0.5171, 0.8639, 0.5307, 0.8699, 0.5106, 0.9587, 0.01907, 0.811, 0.0001723, 0.7162, 0.01475, 0.7133, 0.03285, 0.8054, 0.0728, 0.8913, 0.01907, 0.811, 0.03285, 0.8054, 0.08348, 0.881, 0.1532, 0.945, 0.0728, 0.8913, 0.08348, 0.881, 0.1591, 0.9314, 0.2479, 0.9638, 0.1532, 0.945, 0.1591, 0.9314, 0.2479, 0.949, 0.2479, 0.9638, 0.2479, 0.949, 0.3367, 0.9314, 0.3427, 0.945, 0.3427, 0.945, 0.3367, 0.9314, 0.4123, 0.8809, 0.423, 0.8913, 0.423, 0.8913, 0.4123, 0.8809, 0.4628, 0.8054, 0.4766, 0.8109, 0.4766, 0.8109, 0.4628, 0.8054, 0.4809, 0.7133, 0.4954, 0.7162])
me_sphere_003.materials.append(mat_obstacles_2way_lavabucket_2_base_metal_3)
me_sphere_003.use_remesh_preserve_volume = False
me_sphere_003.use_remesh_preserve_attributes = False
me_sphere_003.use_mirror_vertex_groups = False
me_sphere_003.update()
me_cube_020 = bpy.data.meshes.new('Cube.020')
me_cube_020.from_pydata([(-0.1137, 1.102, -0.9853), (-0.1137, 1.044, -0.9853), (-0.144, 1.044, -0.9853), (-0.144, 1.102, -0.9853), (-0.1137, 1.102, -0.8147), (-0.1137, 1.044, -0.8147), (-0.144, 1.044, -0.8147), (-0.144, 1.102, -0.8147), (-0.1194, 1.037, -1.101), (-0.1194, 1.019, -1.07), (-0.1382, 1.019, -1.07), (-0.1382, 1.037, -1.101), (-0.1194, 1.091, -0.9799), (-0.1194, 1.055, -0.9799), (-0.1382, 1.055, -0.9799), (-0.1382, 1.091, -0.9799), (-0.1194, 0.9239, -1.17), (-0.1194, 0.9052, -1.139), (-0.1382, 0.9052, -1.139), (-0.1382, 0.9239, -1.17)], [], [(4, 5, 1, 0), (6, 7, 3, 2), (7, 4, 0, 3), (0, 1, 2, 3), (7, 6, 5, 4), (1, 5, 6, 2), (12, 13, 9, 8), (14, 15, 11, 10), (15, 12, 8, 11), (11, 8, 16, 19), (9, 13, 14, 10), (10, 11, 19, 18), (9, 10, 18, 17), (8, 9, 17, 16)])
_uv = me_cube_020.uv_layers.new(name='UVMap')
_uv.uv.foreach_set('vector', [0.0, 0.0, 1.0, 0.0, 1.0, 1.0, 0.0, 1.0, 0.0, 0.0, 1.0, 0.0, 1.0, 1.0, 0.0, 1.0, 0.0, 0.0, 1.0, 0.0, 1.0, 1.0, 0.0, 1.0, 0.0, 0.0, 1.0, 0.0, 1.0, 1.0, 0.0, 1.0, 0.0, 0.0, 1.0, 0.0, 1.0, 1.0, 0.0, 1.0, 0.0, 0.0, 1.0, 0.0, 1.0, 1.0, 0.0, 1.0, 0.3859, 0.3727, 0.2859, 0.5229, 0.4932, 0.4425, 0.2074, 0.8547, 0.3524, 0.5733, 0.451, 0.427, 7.216e-05, 0.7394, 0.3689, 0.3536, 0.451, 0.427, 0.3859, 0.3727, 0.2074, 0.8547, 7.216e-05, 0.7394, 7.216e-05, 0.7394, 0.2074, 0.8547, 0.1071, 0.2281, 0.5208, 7.216e-05, 0.4932, 0.4425, 0.2859, 0.5229, 0.3524, 0.5733, 0.3689, 0.3536, 0.3689, 0.3536, 7.216e-05, 0.7394, 0.5208, 7.216e-05, 0.4233, 0.9999, 0.4932, 0.4425, 0.3689, 0.3536, 0.4233, 0.9999, 0.1071, 0.9869, 0.2074, 0.8547, 0.4932, 0.4425, 0.1071, 0.9869, 0.1071, 0.2281])
me_cube_020.materials.append(mat_obstacles_2way_lavabucket_2_details_plastic_2)
me_cube_020.use_remesh_preserve_volume = False
me_cube_020.use_remesh_preserve_attributes = False
me_cube_020.use_mirror_vertex_groups = False
me_cube_020.update()
me_cube_018 = bpy.data.meshes.new('Cube.018')
me_cube_018.from_pydata([(-0.1941, -1.102, -0.9853), (-0.1941, -1.044, -0.9853), (-0.1638, -1.044, -0.9853), (-0.1638, -1.102, -0.9853), (-0.1941, -1.102, -0.8147), (-0.1941, -1.044, -0.8147), (-0.1638, -1.044, -0.8147), (-0.1638, -1.102, -0.8147), (-0.1883, -1.037, -1.101), (-0.1883, -1.019, -1.07), (-0.1696, -1.019, -1.07), (-0.1696, -1.037, -1.101), (-0.1883, -1.091, -0.9799), (-0.1883, -1.055, -0.9799), (-0.1696, -1.055, -0.9799), (-0.1696, -1.091, -0.9799), (-0.1883, -0.9239, -1.17), (-0.1883, -0.9052, -1.139), (-0.1696, -0.9052, -1.139), (-0.1696, -0.9239, -1.17)], [], [(4, 5, 1, 0), (6, 7, 3, 2), (7, 4, 0, 3), (0, 1, 2, 3), (7, 6, 5, 4), (1, 5, 6, 2), (12, 13, 9, 8), (14, 15, 11, 10), (15, 12, 8, 11), (11, 8, 16, 19), (9, 13, 14, 10), (10, 11, 19, 18), (9, 10, 18, 17), (8, 9, 17, 16)])
_uv = me_cube_018.uv_layers.new(name='UVMap')
_uv.uv.foreach_set('vector', [0.0, 0.0, 1.0, 0.0, 1.0, 1.0, 0.0, 1.0, 0.0, 0.0, 1.0, 0.0, 1.0, 1.0, 0.0, 1.0, 0.0, 0.0, 1.0, 0.0, 1.0, 1.0, 0.0, 1.0, 0.0, 0.0, 1.0, 0.0, 1.0, 1.0, 0.0, 1.0, 0.0, 0.0, 1.0, 0.0, 1.0, 1.0, 0.0, 1.0, 0.0, 0.0, 1.0, 0.0, 1.0, 1.0, 0.0, 1.0, 3.895e-05, 0.1518, 0.1169, 0.1109, 0.2853, 0.09891, 0.2117, 0.1381, 0.1233, 0.1518, 0.007053, 0.1413, 0.207, 0.1041, 0.2881, 0.1214, 0.007053, 0.1413, 3.895e-05, 0.1518, 0.2117, 0.1381, 0.207, 0.1041, 0.207, 0.1041, 0.2117, 0.1381, 0.8828, 0.03453, 0.8806, 0.01475, 0.2853, 0.09891, 0.1169, 0.1109, 0.1233, 0.1518, 0.2881, 0.1214, 0.2881, 0.1214, 0.207, 0.1041, 0.8806, 0.01475, 1.0, 0.01636, 0.2853, 0.09891, 0.2881, 0.1214, 1.0, 0.01636, 0.9937, 3.895e-05, 0.2117, 0.1381, 0.2853, 0.09891, 0.9937, 3.895e-05, 0.8828, 0.03453])
me_cube_018.materials.append(mat_obstacles_2way_lavabucket_2_details_plastic_2)
me_cube_018.use_remesh_preserve_volume = False
me_cube_018.use_remesh_preserve_attributes = False
me_cube_018.use_mirror_vertex_groups = False
me_cube_018.update()
me_sphere_002 = bpy.data.meshes.new('Sphere.002')
me_sphere_002.from_pydata([(-0.6173, 0.9239, 1.589e-08), (-0.6464, 0.8536, -0.3827), (-0.7294, 0.6533, -0.7071), (-0.8536, 0.3536, -0.9239), (-0.3467, 0.6533, -0.3827), (-0.5, 0.5, -0.7071), (-0.7294, 0.2706, -0.9239), (-0.1464, 0.3536, -0.3827), (-0.3467, 0.2706, -0.7071), (-0.6464, 0.1464, -0.9239), (0.0, 0.0, 1.589e-08), (-0.07612, 2.98e-08, -0.3827), (-0.2929, 5.96e-08, -0.7071), (-0.6173, 1.639e-07, -0.9239), (-0.1464, -0.3536, -0.3827), (-0.3467, -0.2706, -0.7071), (-0.6464, -0.1464, -0.9239), (-0.2929, -0.7071, 1.589e-08), (-0.3467, -0.6533, -0.3827), (-0.5, -0.5, -0.7071), (-0.7294, -0.2706, -0.9239), (-0.6173, -0.9239, 1.589e-08), (-0.6464, -0.8536, -0.3827), (-0.7294, -0.6533, -0.7071), (-0.8536, -0.3536, -0.9239), (-1.0, -0.9239, -0.3827), (-1.0, -0.7071, -0.7071), (-1.0, -0.3827, -0.9239), (-0.6677, 0.8022, -0.3602), (-0.7459, 0.6134, -0.6654), (-0.8628, 0.3312, -0.869), (-0.3345, 0.6655, 0.0117), (-0.3861, 0.6139, -0.3602), (-0.5305, 0.4695, -0.6654), (-0.7465, 0.2535, -0.869), (-0.1305, 0.3602, 0.0117), (-0.1978, 0.3323, -0.3602), (-0.3866, 0.2541, -0.6654), (-0.6688, 0.1372, -0.869), (-0.1318, 2.98e-08, -0.3602), (-0.336, 5.96e-08, -0.6654), (-0.6415, 1.639e-07, -0.869), (-0.1305, -0.3602, 0.0117), (-0.1978, -0.3323, -0.3602), (-0.3866, -0.2541, -0.6654), (-0.6688, -0.1372, -0.869), (-0.3861, -0.6139, -0.3602), (-0.5305, -0.4695, -0.6654), (-0.7465, -0.2535, -0.869), (-0.6677, -0.8022, -0.3602), (-0.7459, -0.6134, -0.6654), (-0.8628, -0.3312, -0.869), (-1.0, -0.9412, 0.0117), (-1.0, -0.8682, -0.3602), (-1.0, -0.3585, -0.869), (-1.0, 0.7071, -0.7071), (-1.0, 0.3827, -0.9239), (-1.0, 0.9412, 0.0117), (-1.0, 0.8682, -0.3602), (-1.0, 0.664, -0.6654), (-1.0, 1.0, 1.589e-08), (-0.2929, 0.7071, 1.589e-08), (-0.07612, 0.3827, 1.589e-08), (-0.07612, -0.3827, 1.589e-08), (-1.0, -1.0, 1.589e-08), (-1.0, 3.26e-07, -1.0), (-0.6398, 0.8695, 0.0117), (-0.05885, 0.0, 0.0117), (-0.3345, -0.6655, 0.0117), (-0.6398, -0.8695, 0.0117), (-1.0, -0.664, -0.6654), (-1.0, 3.26e-07, -0.94), (-1.0, 0.9239, -0.3827), (-1.0, 0.3585, -0.869)], [], [(56, 55, 2, 3), (3, 2, 5, 6), (2, 1, 4, 5), (6, 5, 8, 9), (5, 4, 7, 8), (9, 8, 12, 13), (8, 7, 11, 12), (13, 12, 15, 16), (12, 11, 14, 15), (16, 15, 19, 20), (15, 14, 18, 19), (20, 19, 23, 24), (19, 18, 22, 23), (18, 17, 21, 22), (24, 23, 26, 27), (23, 22, 25, 26), (29, 28, 58, 59), (34, 33, 29, 30), (33, 32, 28, 29), (38, 37, 33, 34), (37, 36, 32, 33), (36, 35, 31, 32), (41, 40, 37, 38), (40, 39, 36, 37), (45, 44, 40, 41), (44, 43, 39, 40), (48, 47, 44, 45), (47, 46, 43, 44), (51, 50, 47, 48), (50, 49, 46, 47), (55, 72, 1, 2), (72, 60, 0, 1), (1, 0, 61, 4), (4, 61, 62, 7), (7, 62, 10, 11), (11, 10, 63, 14), (14, 63, 17, 18), (22, 21, 64, 25), (65, 56, 3), (65, 3, 6), (65, 6, 9), (65, 9, 13), (65, 13, 16), (65, 16, 20), (65, 20, 24), (65, 24, 27), (30, 29, 59, 73), (28, 66, 57, 58), (32, 31, 66, 28), (39, 67, 35, 36), (43, 42, 67, 39), (46, 68, 42, 43), (49, 69, 68, 46), (54, 70, 50, 51), (70, 53, 49, 50), (53, 52, 69, 49), (30, 73, 71), (34, 30, 71), (38, 34, 71), (41, 38, 71), (45, 41, 71), (48, 45, 71), (51, 48, 71), (54, 51, 71), (0, 60, 57, 66), (61, 0, 66, 31), (62, 61, 31, 35), (10, 62, 35, 67), (63, 10, 67, 42), (17, 63, 42, 68), (21, 17, 68, 69), (64, 21, 69, 52), (25, 64, 52, 53), (26, 25, 53, 70), (27, 26, 70, 54), (65, 27, 54, 71), (65, 71, 73, 56), (56, 73, 59, 55), (55, 59, 58, 72), (72, 58, 57, 60)])
me_sphere_002.polygons.foreach_set('use_smooth', [True] * 80)
_uv = me_sphere_002.uv_layers.new(name='UVMap')
_uv.uv.foreach_set('vector', [0.4774, 0.01967, 0.5762, 0.05896, 0.5325, 0.1174, 0.46, 0.05426, 0.46, 0.05426, 0.5325, 0.1174, 0.4795, 0.1569, 0.4336, 0.07915, 0.5325, 0.1174, 0.596, 0.1929, 0.5183, 0.2404, 0.4795, 0.1569, 0.4336, 0.07915, 0.4795, 0.1569, 0.421, 0.1782, 0.4018, 0.09321, 0.4795, 0.1569, 0.5183, 0.2404, 0.4353, 0.2655, 0.421, 0.1782, 0.4018, 0.09321, 0.421, 0.1782, 0.3608, 0.1818, 0.368, 0.09614, 0.421, 0.1782, 0.4353, 0.2655, 0.3512, 0.2678, 0.3608, 0.1818, 0.368, 0.09614, 0.3608, 0.1818, 0.3025, 0.1682, 0.3352, 0.08809, 0.3608, 0.1818, 0.3512, 0.2678, 0.2706, 0.2484, 0.3025, 0.1682, 0.3352, 0.08809, 0.3025, 0.1682, 0.2494, 0.1386, 0.3061, 0.06958, 0.3025, 0.1682, 0.2706, 0.2484, 0.1974, 0.2095, 0.2494, 0.1386, 0.3061, 0.06958, 0.2494, 0.1386, 0.2042, 0.09381, 0.2836, 0.0414, 0.2494, 0.1386, 0.1974, 0.2095, 0.1338, 0.1539, 0.2042, 0.09381, 0.1974, 0.2095, 0.1422, 0.2886, 0.06473, 0.2212, 0.1338, 0.1539, 0.2836, 0.0414, 0.2042, 0.09381, 0.169, 0.03347, 0.2706, 0.004502, 0.2042, 0.09381, 0.1338, 0.1539, 0.07886, 0.08334, 0.169, 0.03347, 0.5106, 0.6277, 0.5771, 0.5705, 0.6294, 0.6401, 0.5418, 0.6843, 0.4146, 0.649, 0.4689, 0.5847, 0.5106, 0.6277, 0.4353, 0.6756, 0.4689, 0.5847, 0.5173, 0.5172, 0.5771, 0.5705, 0.5106, 0.6277, 0.3876, 0.6314, 0.419, 0.5565, 0.4689, 0.5847, 0.4146, 0.649, 0.419, 0.5565, 0.4487, 0.4809, 0.5173, 0.5172, 0.4689, 0.5847, 0.4487, 0.4809, 0.4837, 0.3923, 0.5716, 0.4398, 0.5173, 0.5172, 0.357, 0.6235, 0.3647, 0.5438, 0.419, 0.5565, 0.3876, 0.6314, 0.3647, 0.5438, 0.3728, 0.4628, 0.4487, 0.4809, 0.419, 0.5565, 0.3255, 0.6258, 0.3086, 0.5459, 0.3647, 0.5438, 0.357, 0.6235, 0.3086, 0.5459, 0.294, 0.4646, 0.3728, 0.4628, 0.3647, 0.5438, 0.2956, 0.6386, 0.2531, 0.5648, 0.3086, 0.5459, 0.3255, 0.6258, 0.2531, 0.5648, 0.2171, 0.487, 0.294, 0.4646, 0.3086, 0.5459, 0.2706, 0.6615, 0.2032, 0.6014, 0.2531, 0.5648, 0.2956, 0.6386, 0.2032, 0.6014, 0.1444, 0.5306, 0.2171, 0.487, 0.2531, 0.5648, 0.5762, 0.05896, 0.6681, 0.123, 0.596, 0.1929, 0.5325, 0.1174, 0.6681, 0.123, 0.7486, 0.2082, 0.6584, 0.2834, 0.596, 0.1929, 0.596, 0.1929, 0.6584, 0.2834, 0.5573, 0.3381, 0.5183, 0.2404, 0.5183, 0.2404, 0.5573, 0.3381, 0.4485, 0.3666, 0.4353, 0.2655, 0.4353, 0.2655, 0.4485, 0.3666, 0.3385, 0.3666, 0.3512, 0.2678, 0.3512, 0.2678, 0.3385, 0.3666, 0.2344, 0.3392, 0.2706, 0.2484, 0.2706, 0.2484, 0.2344, 0.3392, 0.1422, 0.2886, 0.1974, 0.2095, 0.1338, 0.1539, 0.06473, 0.2212, 0.0001723, 0.1449, 0.07886, 0.08334, 0.3752, 0.0001723, 0.4774, 0.01967, 0.46, 0.05426, 0.3752, 0.0001723, 0.46, 0.05426, 0.4336, 0.07915, 0.3752, 0.0001723, 0.4336, 0.07915, 0.4018, 0.09321, 0.3752, 0.0001723, 0.4018, 0.09321, 0.368, 0.09614, 0.3752, 0.0001723, 0.368, 0.09614, 0.3352, 0.08809, 0.3752, 0.0001723, 0.3352, 0.08809, 0.3061, 0.06958, 0.3752, 0.0001723, 0.3061, 0.06958, 0.2836, 0.0414, 0.3752, 0.0001723, 0.2836, 0.0414, 0.2706, 0.004502, 0.4353, 0.6756, 0.5106, 0.6277, 0.5418, 0.6843, 0.4469, 0.7101, 0.5771, 0.5705, 0.6459, 0.5043, 0.7084, 0.5786, 0.6294, 0.6401, 0.5173, 0.5172, 0.5716, 0.4398, 0.6459, 0.5043, 0.5771, 0.5705, 0.3728, 0.4628, 0.3852, 0.3669, 0.4837, 0.3923, 0.4487, 0.4809, 0.294, 0.4646, 0.282, 0.3669, 0.3852, 0.3669, 0.3728, 0.4628, 0.2171, 0.487, 0.1804, 0.3927, 0.282, 0.3669, 0.294, 0.4646, 0.1444, 0.5306, 0.08547, 0.4428, 0.1804, 0.3927, 0.2171, 0.487, 0.2539, 0.6936, 0.1618, 0.6557, 0.2032, 0.6014, 0.2706, 0.6615, 0.1618, 0.6557, 0.07663, 0.595, 0.1444, 0.5306, 0.2032, 0.6014, 0.07663, 0.595, 0.0001723, 0.5119, 0.08547, 0.4428, 0.1444, 0.5306, 0.4353, 0.6756, 0.4469, 0.7101, 0.3493, 0.713, 0.4146, 0.649, 0.4353, 0.6756, 0.3493, 0.713, 0.3876, 0.6314, 0.4146, 0.649, 0.3493, 0.713, 0.357, 0.6235, 0.3876, 0.6314, 0.3493, 0.713, 0.3255, 0.6258, 0.357, 0.6235, 0.3493, 0.713, 0.2956, 0.6386, 0.3255, 0.6258, 0.3493, 0.713, 0.2706, 0.6615, 0.2956, 0.6386, 0.3493, 0.713, 0.2539, 0.6936, 0.2706, 0.6615, 0.3493, 0.713, 0.9787, 0.8641, 0.9998, 0.9584, 0.985, 0.9588, 0.9651, 0.8701, 0.9236, 0.7848, 0.9787, 0.8641, 0.9651, 0.8701, 0.9133, 0.7954, 0.8428, 0.7319, 0.9236, 0.7848, 0.9133, 0.7954, 0.8372, 0.7457, 0.748, 0.7133, 0.8428, 0.7319, 0.8372, 0.7457, 0.748, 0.7282, 0.6532, 0.7318, 0.748, 0.7133, 0.748, 0.7282, 0.6587, 0.7456, 0.5722, 0.7846, 0.6532, 0.7318, 0.6587, 0.7456, 0.5826, 0.7952, 0.5171, 0.8639, 0.5722, 0.7846, 0.5826, 0.7952, 0.5307, 0.8699, 0.4958, 0.9582, 0.5171, 0.8639, 0.5307, 0.8699, 0.5106, 0.9587, 0.01907, 0.811, 0.0001723, 0.7162, 0.01475, 0.7133, 0.03285, 0.8054, 0.0728, 0.8913, 0.01907, 0.811, 0.03285, 0.8054, 0.08348, 0.881, 0.1532, 0.945, 0.0728, 0.8913, 0.08348, 0.881, 0.1591, 0.9314, 0.2479, 0.9638, 0.1532, 0.945, 0.1591, 0.9314, 0.2479, 0.949, 0.2479, 0.9638, 0.2479, 0.949, 0.3367, 0.9314, 0.3427, 0.945, 0.3427, 0.945, 0.3367, 0.9314, 0.4123, 0.8809, 0.423, 0.8913, 0.423, 0.8913, 0.4123, 0.8809, 0.4628, 0.8054, 0.4766, 0.8109, 0.4766, 0.8109, 0.4628, 0.8054, 0.4809, 0.7133, 0.4954, 0.7162])
me_sphere_002.materials.append(mat_obstacles_2way_lavabucket_2_base_metal_3)
me_sphere_002.use_remesh_preserve_volume = False
me_sphere_002.use_remesh_preserve_attributes = False
me_sphere_002.use_mirror_vertex_groups = False
me_sphere_002.update()
me_cube_019 = bpy.data.meshes.new('Cube.019')
me_cube_019.from_pydata([(0.2444, 1.102, -0.9853), (0.2444, 1.044, -0.9853), (0.214, 1.044, -0.9853), (0.214, 1.102, -0.9853), (0.2444, 1.102, -0.8147), (0.2444, 1.044, -0.8147), (0.214, 1.044, -0.8147), (0.214, 1.102, -0.8147), (0.2386, 1.037, -1.101), (0.2386, 1.019, -1.07), (0.2198, 1.019, -1.07), (0.2198, 1.037, -1.101), (0.2386, 1.091, -0.9799), (0.2386, 1.055, -0.9799), (0.2198, 1.055, -0.9799), (0.2198, 1.091, -0.9799), (0.2386, 0.9239, -1.17), (0.2386, 0.9052, -1.139), (0.2198, 0.9052, -1.139), (0.2198, 0.9239, -1.17)], [], [(4, 5, 1, 0), (6, 7, 3, 2), (7, 4, 0, 3), (0, 1, 2, 3), (7, 6, 5, 4), (1, 5, 6, 2), (12, 13, 9, 8), (14, 15, 11, 10), (15, 12, 8, 11), (11, 8, 16, 19), (9, 13, 14, 10), (10, 11, 19, 18), (9, 10, 18, 17), (8, 9, 17, 16)])
_uv = me_cube_019.uv_layers.new(name='UVMap')
_uv.uv.foreach_set('vector', [0.0, 0.0, 1.0, 0.0, 1.0, 1.0, 0.0, 1.0, 0.0, 0.0, 1.0, 0.0, 1.0, 1.0, 0.0, 1.0, 0.0, 0.0, 1.0, 0.0, 1.0, 1.0, 0.0, 1.0, 0.0, 0.0, 1.0, 0.0, 1.0, 1.0, 0.0, 1.0, 0.0, 0.0, 1.0, 0.0, 1.0, 1.0, 0.0, 1.0, 0.0, 0.0, 1.0, 0.0, 1.0, 1.0, 0.0, 1.0, 0.3805, 0.3726, 0.2739, 0.5215, 0.4846, 0.4385, 0.2083, 0.8574, 0.3475, 0.5638, 0.4564, 0.4186, 7.151e-05, 0.7445, 0.3631, 0.3371, 0.4564, 0.4186, 0.3805, 0.3726, 0.2083, 0.8574, 7.151e-05, 0.7445, 7.151e-05, 0.7445, 0.2083, 0.8574, 0.1006, 0.2304, 0.5115, 7.151e-05, 0.4846, 0.4385, 0.2739, 0.5215, 0.3475, 0.5638, 0.3631, 0.3371, 0.3631, 0.3371, 7.151e-05, 0.7445, 0.5115, 7.151e-05, 0.4261, 0.9999, 0.4846, 0.4385, 0.3631, 0.3371, 0.4261, 0.9999, 0.1006, 0.9909, 0.2083, 0.8574, 0.4846, 0.4385, 0.1006, 0.9909, 0.1006, 0.2304])
me_cube_019.materials.append(mat_obstacles_2way_lavabucket_2_details_plastic_2)
me_cube_019.use_remesh_preserve_volume = False
me_cube_019.use_remesh_preserve_attributes = False
me_cube_019.use_mirror_vertex_groups = False
me_cube_019.update()
me_cube_015 = bpy.data.meshes.new('Cube.015')
me_cube_015.from_pydata([(0.1639, -1.102, -0.9853), (0.1639, -1.044, -0.9853), (0.1942, -1.044, -0.9853), (0.1942, -1.102, -0.9853), (0.1639, -1.102, -0.8147), (0.1639, -1.044, -0.8147), (0.1942, -1.044, -0.8147), (0.1942, -1.102, -0.8147), (0.1697, -1.037, -1.101), (0.1697, -1.019, -1.07), (0.1884, -1.019, -1.07), (0.1884, -1.037, -1.101), (0.1697, -1.091, -0.9799), (0.1697, -1.055, -0.9799), (0.1884, -1.055, -0.9799), (0.1884, -1.091, -0.9799), (0.1697, -0.9239, -1.17), (0.1697, -0.9052, -1.139), (0.1884, -0.9052, -1.139), (0.1884, -0.9239, -1.17)], [], [(4, 5, 1, 0), (6, 7, 3, 2), (7, 4, 0, 3), (0, 1, 2, 3), (7, 6, 5, 4), (1, 5, 6, 2), (12, 13, 9, 8), (14, 15, 11, 10), (15, 12, 8, 11), (11, 8, 16, 19), (9, 13, 14, 10), (10, 11, 19, 18), (9, 10, 18, 17), (8, 9, 17, 16)])
_uv = me_cube_015.uv_layers.new(name='UVMap')
_uv.uv.foreach_set('vector', [0.0, 0.0, 1.0, 0.0, 1.0, 1.0, 0.0, 1.0, 0.0, 0.0, 1.0, 0.0, 1.0, 1.0, 0.0, 1.0, 0.0, 0.0, 1.0, 0.0, 1.0, 1.0, 0.0, 1.0, 0.0, 0.0, 1.0, 0.0, 1.0, 1.0, 0.0, 1.0, 0.0, 0.0, 1.0, 0.0, 1.0, 1.0, 0.0, 1.0, 0.0, 0.0, 1.0, 0.0, 1.0, 1.0, 0.0, 1.0, 3.895e-05, 0.1518, 0.1169, 0.1109, 0.2853, 0.09891, 0.2117, 0.1381, 0.1233, 0.1518, 0.007053, 0.1413, 0.207, 0.1041, 0.2881, 0.1214, 0.007053, 0.1413, 3.895e-05, 0.1518, 0.2117, 0.1381, 0.207, 0.1041, 0.207, 0.1041, 0.2117, 0.1381, 0.8828, 0.03453, 0.8806, 0.01475, 0.2853, 0.09891, 0.1169, 0.1109, 0.1233, 0.1518, 0.2881, 0.1214, 0.2881, 0.1214, 0.207, 0.1041, 0.8806, 0.01475, 1.0, 0.01636, 0.2853, 0.09891, 0.2881, 0.1214, 1.0, 0.01636, 0.9937, 3.895e-05, 0.2117, 0.1381, 0.2853, 0.09891, 0.9937, 3.895e-05, 0.8828, 0.03453])
me_cube_015.materials.append(mat_obstacles_2way_lavabucket_2_details_plastic_2)
me_cube_015.use_remesh_preserve_volume = False
me_cube_015.use_remesh_preserve_attributes = False
me_cube_015.use_mirror_vertex_groups = False
me_cube_015.update()
me_cylinder = bpy.data.meshes.new('Cylinder')
me_cylinder.from_pydata([(0.0, 1.0, 1.0), (0.3827, 0.9239, 1.0), (0.9239, 0.3827, -1.0), (1.0, -4.371e-08, -1.0), (1.0, -4.371e-08, 1.0), (0.9239, -0.3827, -1.0), (1.51e-07, -1.0, 1.0), (-0.3827, -0.9239, -1.0), (-0.3827, -0.9239, 1.0), (-0.7071, -0.7071, 1.0), (-0.9239, -0.3827, 1.0), (-1.0, 1.192e-08, 1.0), (-0.7071, 0.7071, 1.0), (0.0, 0.94, -1.0), (0.0, 0.94, 1.0), (0.8684, 0.3597, -1.0), (0.94, -4.371e-08, 1.0), (0.6647, -0.6647, 1.0), (1.51e-07, -0.94, -1.0), (1.51e-07, -0.94, 1.0), (-0.6647, -0.6647, 1.0), (-0.8684, -0.3597, -1.0), (-0.8684, -0.3597, 1.0), (-0.94, 1.192e-08, -1.0), (-0.8684, 0.3597, 1.0), (-0.6647, 0.6647, -1.0), (-0.3597, 0.8684, 1.0), (0.0, 1.0, -1.0), (0.3827, 0.9239, -1.0), (0.7071, 0.7071, -1.0), (0.7071, 0.7071, 1.0), (0.9239, 0.3827, 1.0), (0.9239, -0.3827, 1.0), (0.7071, -0.7071, -1.0), (0.7071, -0.7071, 1.0), (0.3827, -0.9239, -1.0), (0.3827, -0.9239, 1.0), (1.51e-07, -1.0, -1.0), (-0.7071, -0.7071, -1.0), (-0.9239, -0.3827, -1.0), (-1.0, 1.192e-08, -1.0), (-0.9239, 0.3827, -1.0), (-0.9239, 0.3827, 1.0), (-0.7071, 0.7071, -1.0), (-0.3827, 0.9239, -1.0), (-0.3827, 0.9239, 1.0), (0.3597, 0.8684, -1.0), (0.3597, 0.8684, 1.0), (0.6647, 0.6647, -1.0), (0.6647, 0.6647, 1.0), (0.8684, 0.3597, 1.0), (0.94, -4.371e-08, -1.0), (0.8684, -0.3597, -1.0), (0.8684, -0.3597, 1.0), (0.6647, -0.6647, -1.0), (0.3597, -0.8684, -1.0), (0.3597, -0.8684, 1.0), (-0.3597, -0.8684, -1.0), (-0.3597, -0.8684, 1.0), (-0.6647, -0.6647, -1.0), (-0.94, 1.192e-08, 1.0), (-0.8684, 0.3597, -1.0), (-0.6647, 0.6647, 1.0), (-0.3597, 0.8684, -1.0)], [], [(28, 29, 48, 46), (31, 30, 49, 50), (33, 35, 55, 54), (27, 0, 1, 28), (28, 1, 30, 29), (29, 30, 31, 2), (2, 31, 4, 3), (3, 4, 32, 5), (5, 32, 34, 33), (33, 34, 36, 35), (35, 36, 6, 37), (37, 6, 8, 7), (7, 8, 9, 38), (38, 9, 10, 39), (39, 10, 11, 40), (40, 11, 42, 41), (41, 42, 12, 43), (44, 45, 0, 27), (43, 12, 45, 44), (46, 47, 14, 13), (48, 49, 47, 46), (15, 50, 49, 48), (51, 16, 50, 15), (52, 53, 16, 51), (54, 17, 53, 52), (55, 56, 17, 54), (18, 19, 56, 55), (57, 58, 19, 18), (59, 20, 58, 57), (21, 22, 20, 59), (23, 60, 22, 21), (61, 24, 60, 23), (25, 62, 24, 61), (13, 14, 26, 63), (63, 26, 62, 25), (27, 28, 46, 13), (1, 0, 14, 47), (30, 1, 47, 49), (29, 2, 15, 48), (2, 3, 51, 15), (4, 31, 50, 16), (3, 5, 52, 51), (32, 4, 16, 53), (5, 33, 54, 52), (34, 32, 53, 17), (36, 34, 17, 56), (35, 37, 18, 55), (6, 36, 56, 19), (37, 7, 57, 18), (8, 6, 19, 58), (7, 38, 59, 57), (9, 8, 58, 20), (38, 39, 21, 59), (10, 9, 20, 22), (39, 40, 23, 21), (11, 10, 22, 60), (40, 41, 61, 23), (42, 11, 60, 24), (41, 43, 25, 61), (12, 42, 24, 62), (43, 44, 63, 25), (45, 12, 62, 26), (44, 27, 13, 63), (0, 45, 26, 14)])
me_cylinder.polygons.foreach_set('use_smooth', [True] * 64)
_uv = me_cylinder.uv_layers.new(name='UVMap')
_uv.uv.foreach_set('vector', [0.4981, 0.9084, 0.56, 0.9084, 0.56, 0.9354, 0.4981, 0.9354, 0.6256, 0.09408, 0.5637, 0.09414, 0.5638, 0.06716, 0.6257, 0.06711, 0.8076, 0.9089, 0.8696, 0.9107, 0.8693, 0.9376, 0.8075, 0.9358, 0.4363, 0.9085, 0.44, 0.09423, 0.5019, 0.09419, 0.4981, 0.9084, 0.4981, 0.9084, 0.5019, 0.09419, 0.5637, 0.09414, 0.56, 0.9084, 0.56, 0.9084, 0.5637, 0.09414, 0.6256, 0.09408, 0.6219, 0.9083, 0.6219, 0.9083, 0.6256, 0.09408, 0.6875, 0.094, 0.6838, 0.9083, 0.6838, 0.9083, 0.6875, 0.094, 0.7494, 0.09382, 0.7457, 0.9084, 0.7457, 0.9084, 0.7494, 0.09382, 0.8114, 0.09327, 0.8076, 0.9089, 0.8076, 0.9089, 0.8114, 0.09327, 0.8736, 0.09136, 0.8696, 0.9107, 0.8696, 0.9107, 0.8736, 0.09136, 0.9362, 0.08442, 0.9315, 0.9178, 0.9315, 0.9178, 0.9362, 0.08442, 0.9999, 0.05995, 0.9962, 0.9438, 0.0001123, 0.9426, 0.003842, 0.05883, 0.06847, 0.08483, 0.06379, 0.9182, 0.06379, 0.9182, 0.06847, 0.08483, 0.1304, 0.0919, 0.1264, 0.9112, 0.1264, 0.9112, 0.1304, 0.0919, 0.1924, 0.09373, 0.1886, 0.9093, 0.1886, 0.9093, 0.1924, 0.09373, 0.2543, 0.09419, 0.2506, 0.9088, 0.2506, 0.9088, 0.2543, 0.09419, 0.3162, 0.09427, 0.3125, 0.9086, 0.3744, 0.9085, 0.3781, 0.09426, 0.44, 0.09423, 0.4363, 0.9085, 0.3125, 0.9086, 0.3162, 0.09427, 0.3781, 0.09426, 0.3744, 0.9085, 0.4582, 1.011, 0.4582, 1.857, 0.401, 1.857, 0.401, 1.011, 0.5155, 1.011, 0.5155, 1.857, 0.4582, 1.857, 0.4582, 1.011, 0.5728, 1.011, 0.5728, 1.857, 0.5155, 1.857, 0.5155, 1.011, 0.63, 1.011, 0.63, 1.857, 0.5728, 1.857, 0.5728, 1.011, 0.6873, 1.011, 0.6873, 1.857, 0.63, 1.857, 0.63, 1.011, 0.7446, 1.011, 0.7446, 1.857, 0.6873, 1.857, 0.6873, 1.011, 0.8018, 1.011, 0.8018, 1.857, 0.7446, 1.857, 0.7446, 1.011, 0.8591, 1.011, 0.8591, 1.857, 0.8018, 1.857, 0.8018, 1.011, 0.9163, 1.011, 0.9163, 1.857, 0.8591, 1.857, 0.8591, 1.011, 0.05738, 1.011, 0.05738, 1.857, 0.0001127, 1.857, 0.0001123, 1.011, 0.1146, 1.011, 0.1146, 1.857, 0.05738, 1.857, 0.05738, 1.011, 0.1719, 1.011, 0.1719, 1.857, 0.1146, 1.857, 0.1146, 1.011, 0.2292, 1.011, 0.2292, 1.857, 0.1719, 1.857, 0.1719, 1.011, 0.2864, 1.011, 0.2864, 1.857, 0.2292, 1.857, 0.2292, 1.011, 0.401, 1.011, 0.401, 1.857, 0.3437, 1.857, 0.3437, 1.011, 0.3437, 1.011, 0.3437, 1.857, 0.2864, 1.857, 0.2864, 1.011, 0.4363, 0.9085, 0.4981, 0.9084, 0.4981, 0.9354, 0.4362, 0.9355, 0.5019, 0.09419, 0.44, 0.09423, 0.44, 0.06725, 0.5019, 0.06721, 0.5637, 0.09414, 0.5019, 0.09419, 0.5019, 0.06721, 0.5638, 0.06716, 0.56, 0.9084, 0.6219, 0.9083, 0.6219, 0.9353, 0.56, 0.9354, 0.6219, 0.9083, 0.6838, 0.9083, 0.6838, 0.9353, 0.6219, 0.9353, 0.6875, 0.094, 0.6256, 0.09408, 0.6257, 0.06711, 0.6875, 0.06702, 0.6838, 0.9083, 0.7457, 0.9084, 0.7457, 0.9354, 0.6838, 0.9353, 0.7494, 0.09382, 0.6875, 0.094, 0.6875, 0.06702, 0.7494, 0.06683, 0.7457, 0.9084, 0.8076, 0.9089, 0.8075, 0.9358, 0.7457, 0.9354, 0.8114, 0.09327, 0.7494, 0.09382, 0.7494, 0.06683, 0.8114, 0.06626, 0.8736, 0.09136, 0.8114, 0.09327, 0.8114, 0.06626, 0.8733, 0.06429, 0.8696, 0.9107, 0.9315, 0.9178, 0.9306, 0.9442, 0.8693, 0.9376, 0.9362, 0.08442, 0.8736, 0.09136, 0.8733, 0.06429, 0.9353, 0.05732, 0.9315, 0.9178, 0.9962, 0.9438, 0.9927, 0.9699, 0.9306, 0.9442, 0.9999, 0.05995, 0.9362, 0.08442, 0.9353, 0.05732, 0.9964, 0.03266, 0.0001123, 0.9426, 0.06379, 0.9182, 0.06472, 0.9453, 0.003609, 0.9699, 0.06847, 0.08483, 0.003842, 0.05883, 0.007348, 0.03266, 0.0694, 0.05844, 0.06379, 0.9182, 0.1264, 0.9112, 0.1267, 0.9383, 0.06472, 0.9453, 0.1304, 0.0919, 0.06847, 0.08483, 0.0694, 0.05844, 0.1307, 0.06502, 0.1264, 0.9112, 0.1886, 0.9093, 0.1886, 0.9364, 0.1267, 0.9383, 0.1924, 0.09373, 0.1304, 0.0919, 0.1307, 0.06502, 0.1925, 0.06677, 0.1886, 0.9093, 0.2506, 0.9088, 0.2506, 0.9358, 0.1886, 0.9364, 0.2543, 0.09419, 0.1924, 0.09373, 0.1925, 0.06677, 0.2543, 0.06721, 0.2506, 0.9088, 0.3125, 0.9086, 0.3125, 0.9356, 0.2506, 0.9358, 0.3162, 0.09427, 0.2543, 0.09419, 0.2543, 0.06721, 0.3162, 0.0673, 0.3125, 0.9086, 0.3744, 0.9085, 0.3744, 0.9355, 0.3125, 0.9356, 0.3781, 0.09426, 0.3162, 0.09427, 0.3162, 0.0673, 0.3781, 0.06729, 0.3744, 0.9085, 0.4363, 0.9085, 0.4362, 0.9355, 0.3744, 0.9355, 0.44, 0.09423, 0.3781, 0.09426, 0.3781, 0.06729, 0.44, 0.06725])
me_cylinder.materials.append(mat_obstacles_2way_lavabucket_2_base_metal_3)
me_cylinder.use_remesh_preserve_volume = False
me_cylinder.use_remesh_preserve_attributes = False
me_cylinder.use_mirror_vertex_groups = False
me_cylinder.update()

# ---- objects
ob_cube_007 = bpy.data.objects.new('Cube.007', me_cube_012)
ob_cube_008 = bpy.data.objects.new('Cube.008', me_cube_013)
ob_cube_006 = bpy.data.objects.new('Cube.006', me_cube_001)
ob_cube_009 = bpy.data.objects.new('Cube.009', me_cube_003)
ob_cube_005 = bpy.data.objects.new('Cube.005', me_cube_008)
ob_cube_004 = bpy.data.objects.new('Cube.004', me_cube_007)
ob_cube_003 = bpy.data.objects.new('Cube.003', me_cube_006)
ob_cube_002 = bpy.data.objects.new('Cube.002', me_cube_005)
ob_cube_001 = bpy.data.objects.new('Cube.001', me_cube_004)
ob_cube = bpy.data.objects.new('Cube', me_cube)
ob_cylinder_001 = bpy.data.objects.new('Cylinder.001', me_cylinder_001)
ob_sphere_002 = bpy.data.objects.new('Sphere.002', me_sphere_003)
ob_cube_013 = bpy.data.objects.new('Cube.013', me_cube_020)
ob_cube_010 = bpy.data.objects.new('Cube.010', me_cube_018)
ob_sphere_001 = bpy.data.objects.new('Sphere.001', me_sphere_002)
ob_cube_012 = bpy.data.objects.new('Cube.012', me_cube_019)
ob_cube_011 = bpy.data.objects.new('Cube.011', me_cube_015)
ob_cylinder = bpy.data.objects.new('Cylinder', me_cylinder)

# ---- transforms, parenting, visibility, modifiers, constraints
ob_cube_007.location = (0.0, 0.0, 0.0)
ob_cube_007.lineart.crease_threshold = 0.0
ob_cube_008.parent = ob_cube_007
ob_cube_008.location = (-5.96e-08, 1.192e-07, 0.0)
ob_cube_008.lineart.crease_threshold = 0.0
ob_cube_006.location = (0.0, 0.0, 0.0)
ob_cube_006.lineart.crease_threshold = 0.0
ob_cube_009.parent = ob_cube_006
ob_cube_009.location = (5.96e-08, -1.192e-07, 0.0)
ob_cube_009.lineart.crease_threshold = 0.0
ob_cube_005.location = (0.0, 7.105e-15, 0.4451)
ob_cube_005.lineart.crease_threshold = 0.0
ob_cube_004.location = (-1.046, -1.113e-07, 0.7996)
ob_cube_004.lineart.crease_threshold = 0.0
ob_cube_003.location = (0.0, 7.105e-15, 0.0)
ob_cube_003.lineart.crease_threshold = 0.0
ob_cube_002.location = (0.0, 0.0, 0.3383)
ob_cube_002.lineart.crease_threshold = 0.0
ob_cube_001.location = (0.0, 0.0, 5.96e-08)
ob_cube_001.lineart.crease_threshold = 0.0
ob_cube.location = (0.0, 0.0, 5.96e-08)
ob_cube.lineart.crease_threshold = 0.0
ob_cylinder_001.location = (0.0, 0.0, -0.3417)
ob_cylinder_001.lineart.crease_threshold = 0.0
ob_sphere_002.location = (-1.0, 1.844e-06, -1.0)
ob_sphere_002.rotation_euler = (0.0, 0.0, -2.384e-07)
ob_sphere_002.lineart.crease_threshold = 0.0
ob_cube_013.parent = ob_sphere_002
ob_cube_013.matrix_parent_inverse = Matrix(((1.0, 0.0, 0.0, 1.0), (0.0, 1.0, 0.0, -1.844e-06), (0.0, 0.0, 1.0, 1.0), (0.0, 0.0, 0.0, 1.0)))
ob_cube_013.location = (-0.04637, -7.105e-15, 0.0)
ob_cube_013.lineart.crease_threshold = 0.0
ob_cube_010.parent = ob_sphere_002
ob_cube_010.matrix_parent_inverse = Matrix(((1.0, 0.0, 0.0, 1.0), (0.0, 1.0, 0.0, -1.844e-06), (0.0, 0.0, 1.0, 1.0), (0.0, 0.0, 0.0, 1.0)))
ob_cube_010.location = (-0.008525, 0.0, 0.0)
ob_cube_010.lineart.crease_threshold = 0.0
ob_sphere_001.location = (1.0, -3.26e-07, -1.0)
ob_sphere_001.lineart.crease_threshold = 0.0
ob_cube_012.parent = ob_sphere_001
ob_cube_012.matrix_parent_inverse = Matrix(((1.0, 0.0, 0.0, -1.0), (0.0, 1.0, 0.0, 3.26e-07), (0.0, 0.0, 1.0, 1.0), (0.0, 0.0, 0.0, 1.0)))
ob_cube_012.location = (-0.0444, 0.0, 0.0)
ob_cube_012.lineart.crease_threshold = 0.0
ob_cube_011.parent = ob_sphere_001
ob_cube_011.matrix_parent_inverse = Matrix(((1.0, 0.0, 0.0, -1.0), (0.0, 1.0, 0.0, 3.26e-07), (0.0, 0.0, 1.0, 1.0), (0.0, 0.0, 0.0, 1.0)))
ob_cube_011.location = (-0.002842, 0.0, 0.0)
ob_cube_011.lineart.crease_threshold = 0.0
ob_cylinder.location = (0.0, 0.0, 0.0)
ob_cylinder.lineart.crease_threshold = 0.0

# ---- collection membership
col_collection_1.objects.link(ob_cube_007)
col_collection_1.objects.link(ob_cube_008)
col_collection_1.objects.link(ob_cube_006)
col_collection_1.objects.link(ob_cube_009)
col_collection_1.objects.link(ob_cube_005)
col_collection_1.objects.link(ob_cube_004)
col_collection_1.objects.link(ob_cube_003)
col_collection_1.objects.link(ob_cube_002)
col_collection_1.objects.link(ob_cube_001)
col_collection_1.objects.link(ob_cube)
col_collection_1.objects.link(ob_cylinder_001)
col_collection_1.objects.link(ob_sphere_002)
col_collection_1.objects.link(ob_cube_013)
col_collection_1.objects.link(ob_cube_010)
col_collection_1.objects.link(ob_sphere_001)
col_collection_1.objects.link(ob_cube_012)
col_collection_1.objects.link(ob_cube_011)
col_collection_1.objects.link(ob_cylinder)

# ---- scene / render settings (as saved in the file)
scene.frame_start = 1; scene.frame_end = 148; scene.frame_set(1)
scene.render.engine = 'CYCLES'
scene.render.resolution_percentage = 50
scene.render.dither_intensity = 0.0
scene.cycles.use_denoising = False
scene.cycles.samples = 10
scene.cycles.sampling_pattern = 'TABULATED_SOBOL'
scene.cycles.light_sampling_threshold = 0.0
scene.cycles.use_adaptive_sampling = False
scene.cycles.use_light_tree = False
scene.cycles.blur_glossy = 0.0
scene.cycles.volume_bounces = 1
scene.cycles.pixel_filter_type = 'GAUSSIAN'
scene.cycles.sample_clamp_indirect = 0.0
scene.view_settings.view_transform = 'Standard'
bpy.context.view_layer.update()

# ---- added for rendering (the .blend has no active camera and no usable light): camera, sun
cam_auto = bpy.data.cameras.new('AutoCamera')
cam_auto.lens = 50.0
cam_auto.sensor_width = 36.0
cam_auto.clip_end = 1000.0
ob_auto_camera = bpy.data.objects.new('AutoCamera', cam_auto)
scene.collection.objects.link(ob_auto_camera)
ob_auto_camera.location = (5.4779, -6.57348, 4.89999)
ob_auto_camera.rotation_euler = (1.09748, -7.21219e-08, 0.694738)
scene.camera = ob_auto_camera
light_auto_sun = bpy.data.lights.new('AutoSun', 'SUN')
light_auto_sun.energy = 3.0
light_auto_sun.angle = 0.0523599
ob_auto_sun = bpy.data.objects.new('AutoSun', light_auto_sun)
scene.collection.objects.link(ob_auto_sun)
ob_auto_sun.rotation_euler = (0.872665, 0.174533, 0.523599)
bpy.context.view_layer.update()
